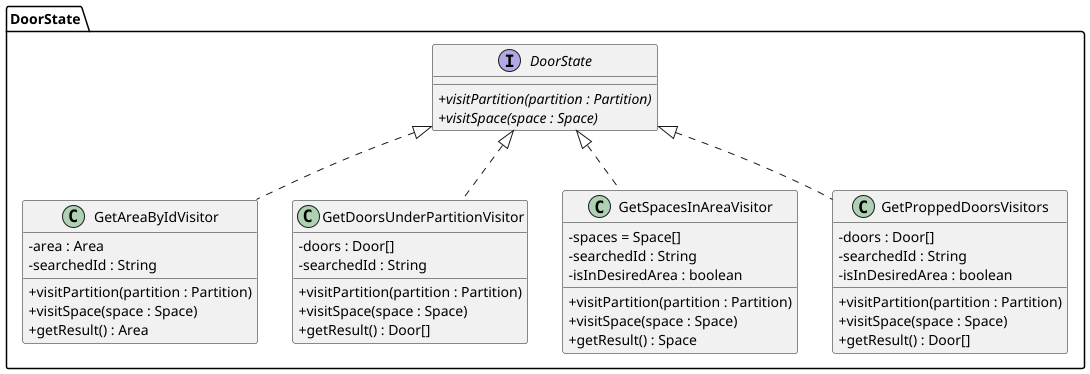

The diagram above was rendered by PlantUML. Its source (embedded in the PNG):
@startuml
'https://plantuml.com/class-diagram
skinparam classAttributeIconSize 0

package "DoorState" {
    interface "DoorState" {
        + {abstract} visitPartition(partition : Partition)
        + {abstract} visitSpace(space : Space)
    }

    class "GetAreaByIdVisitor" implements "DoorState" {
        - area : Area
        - searchedId : String
        + visitPartition(partition : Partition)
        + visitSpace(space : Space)
        + getResult() : Area
    }

    class "GetDoorsUnderPartitionVisitor" implements "DoorState" {
        - doors : Door[]
        - searchedId : String
        + visitPartition(partition : Partition)
        + visitSpace(space : Space)
        + getResult() : Door[]
    }

    class "GetSpacesInAreaVisitor" implements "DoorState" {
        - spaces = Space[]
        - searchedId : String
        - isInDesiredArea : boolean
        + visitPartition(partition : Partition)
        + visitSpace(space : Space)
        + getResult() : Space
    }

    class "GetProppedDoorsVisitors" implements "DoorState" {
        - doors : Door[]
        - searchedId : String
        - isInDesiredArea : boolean
        + visitPartition(partition : Partition)
        + visitSpace(space : Space)
        + getResult() : Door[]
    }
}
@enduml